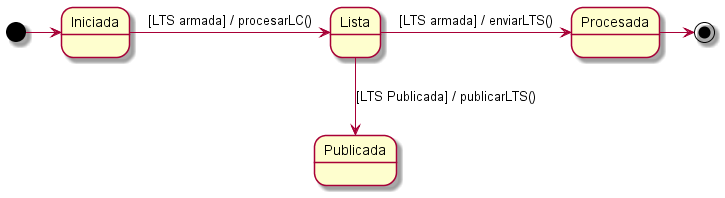

The diagram above was rendered by PlantUML. Its source (embedded in the PNG):
@startuml

[*] -> Iniciada
Iniciada -> Lista : [LTS armada] / procesarLC()
Lista -> Procesada: [LTS armada] / enviarLTS()
Lista -down-> Publicada: [LTS Publicada] / publicarLTS()
Procesada -> [*]

@enduml